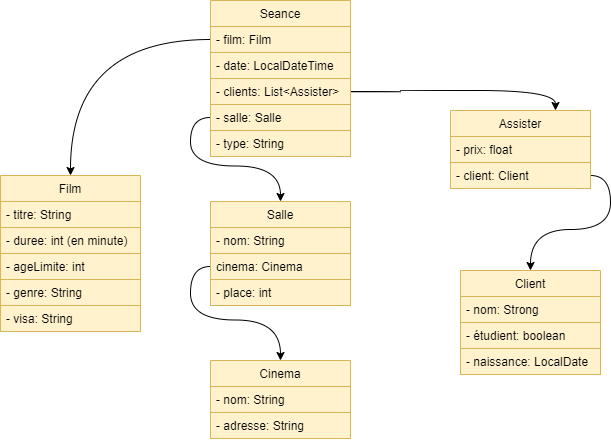

The diagram above was exported from draw.io. Its source (the exported page's mxGraphModel, read from the mxfile embedded in the PNG):
<mxGraphModel dx="782" dy="398" grid="1" gridSize="10" guides="1" tooltips="1" connect="1" arrows="1" fold="1" page="1" pageScale="1" pageWidth="827" pageHeight="1169" math="0" shadow="0">
  <root>
    <mxCell id="0" />
    <mxCell id="1" parent="0" />
    <mxCell id="FPUnp3NqU45aalT9KCfo-16" style="edgeStyle=orthogonalEdgeStyle;rounded=0;orthogonalLoop=1;jettySize=auto;html=1;curved=1;" edge="1" parent="1" source="FPUnp3NqU45aalT9KCfo-9" target="FPUnp3NqU45aalT9KCfo-1">
      <mxGeometry relative="1" as="geometry" />
    </mxCell>
    <mxCell id="FPUnp3NqU45aalT9KCfo-23" style="edgeStyle=orthogonalEdgeStyle;rounded=0;orthogonalLoop=1;jettySize=auto;html=1;entryX=0.5;entryY=0;entryDx=0;entryDy=0;curved=1;" edge="1" parent="1" source="FPUnp3NqU45aalT9KCfo-11" target="FPUnp3NqU45aalT9KCfo-19">
      <mxGeometry relative="1" as="geometry" />
    </mxCell>
    <mxCell id="FPUnp3NqU45aalT9KCfo-28" style="edgeStyle=orthogonalEdgeStyle;rounded=0;orthogonalLoop=1;jettySize=auto;html=1;curved=1;" edge="1" parent="1" source="FPUnp3NqU45aalT9KCfo-21" target="FPUnp3NqU45aalT9KCfo-24">
      <mxGeometry relative="1" as="geometry" />
    </mxCell>
    <mxCell id="FPUnp3NqU45aalT9KCfo-46" style="edgeStyle=orthogonalEdgeStyle;rounded=0;orthogonalLoop=1;jettySize=auto;html=1;curved=1;" edge="1" parent="1" source="FPUnp3NqU45aalT9KCfo-38" target="FPUnp3NqU45aalT9KCfo-29">
      <mxGeometry relative="1" as="geometry" />
    </mxCell>
    <mxCell id="FPUnp3NqU45aalT9KCfo-48" style="edgeStyle=orthogonalEdgeStyle;rounded=0;orthogonalLoop=1;jettySize=auto;html=1;entryX=0.75;entryY=0;entryDx=0;entryDy=0;curved=1;" edge="1" parent="1" source="FPUnp3NqU45aalT9KCfo-33" target="FPUnp3NqU45aalT9KCfo-36">
      <mxGeometry relative="1" as="geometry" />
    </mxCell>
    <mxCell id="FPUnp3NqU45aalT9KCfo-36" value="Assister" style="swimlane;fontStyle=0;childLayout=stackLayout;horizontal=1;startSize=26;fillColor=#fff2cc;horizontalStack=0;resizeParent=1;resizeParentMax=0;resizeLast=0;collapsible=1;marginBottom=0;strokeColor=#d6b656;" vertex="1" parent="1">
      <mxGeometry x="640" y="280" width="140" height="78" as="geometry" />
    </mxCell>
    <mxCell id="FPUnp3NqU45aalT9KCfo-37" value="- prix: float" style="text;strokeColor=#d6b656;fillColor=#fff2cc;align=left;verticalAlign=top;spacingLeft=4;spacingRight=4;overflow=hidden;rotatable=0;points=[[0,0.5],[1,0.5]];portConstraint=eastwest;" vertex="1" parent="FPUnp3NqU45aalT9KCfo-36">
      <mxGeometry y="26" width="140" height="26" as="geometry" />
    </mxCell>
    <mxCell id="FPUnp3NqU45aalT9KCfo-38" value="- client: Client" style="text;strokeColor=#d6b656;fillColor=#fff2cc;align=left;verticalAlign=top;spacingLeft=4;spacingRight=4;overflow=hidden;rotatable=0;points=[[0,0.5],[1,0.5]];portConstraint=eastwest;" vertex="1" parent="FPUnp3NqU45aalT9KCfo-36">
      <mxGeometry y="52" width="140" height="26" as="geometry" />
    </mxCell>
    <mxCell id="FPUnp3NqU45aalT9KCfo-29" value="Client" style="swimlane;fontStyle=0;childLayout=stackLayout;horizontal=1;startSize=26;fillColor=#fff2cc;horizontalStack=0;resizeParent=1;resizeParentMax=0;resizeLast=0;collapsible=1;marginBottom=0;strokeColor=#d6b656;" vertex="1" parent="1">
      <mxGeometry x="650" y="440" width="140" height="104" as="geometry" />
    </mxCell>
    <mxCell id="FPUnp3NqU45aalT9KCfo-30" value="- nom: Strong" style="text;strokeColor=#d6b656;fillColor=#fff2cc;align=left;verticalAlign=top;spacingLeft=4;spacingRight=4;overflow=hidden;rotatable=0;points=[[0,0.5],[1,0.5]];portConstraint=eastwest;" vertex="1" parent="FPUnp3NqU45aalT9KCfo-29">
      <mxGeometry y="26" width="140" height="26" as="geometry" />
    </mxCell>
    <mxCell id="FPUnp3NqU45aalT9KCfo-51" value="- étudient: boolean" style="text;strokeColor=#d6b656;fillColor=#fff2cc;align=left;verticalAlign=top;spacingLeft=4;spacingRight=4;overflow=hidden;rotatable=0;points=[[0,0.5],[1,0.5]];portConstraint=eastwest;" vertex="1" parent="FPUnp3NqU45aalT9KCfo-29">
      <mxGeometry y="52" width="140" height="26" as="geometry" />
    </mxCell>
    <mxCell id="FPUnp3NqU45aalT9KCfo-31" value="- naissance: LocalDate" style="text;strokeColor=#d6b656;fillColor=#fff2cc;align=left;verticalAlign=top;spacingLeft=4;spacingRight=4;overflow=hidden;rotatable=0;points=[[0,0.5],[1,0.5]];portConstraint=eastwest;" vertex="1" parent="FPUnp3NqU45aalT9KCfo-29">
      <mxGeometry y="78" width="140" height="26" as="geometry" />
    </mxCell>
    <mxCell id="FPUnp3NqU45aalT9KCfo-1" value="Film" style="swimlane;fontStyle=0;childLayout=stackLayout;horizontal=1;startSize=26;fillColor=#fff2cc;horizontalStack=0;resizeParent=1;resizeParentMax=0;resizeLast=0;collapsible=1;marginBottom=0;strokeColor=#d6b656;" vertex="1" parent="1">
      <mxGeometry x="190" y="345" width="140" height="156" as="geometry" />
    </mxCell>
    <mxCell id="FPUnp3NqU45aalT9KCfo-2" value="- titre: String" style="text;strokeColor=#d6b656;fillColor=#fff2cc;align=left;verticalAlign=top;spacingLeft=4;spacingRight=4;overflow=hidden;rotatable=0;points=[[0,0.5],[1,0.5]];portConstraint=eastwest;" vertex="1" parent="FPUnp3NqU45aalT9KCfo-1">
      <mxGeometry y="26" width="140" height="26" as="geometry" />
    </mxCell>
    <mxCell id="FPUnp3NqU45aalT9KCfo-3" value="- duree: int (en minute)" style="text;strokeColor=#d6b656;fillColor=#fff2cc;align=left;verticalAlign=top;spacingLeft=4;spacingRight=4;overflow=hidden;rotatable=0;points=[[0,0.5],[1,0.5]];portConstraint=eastwest;" vertex="1" parent="FPUnp3NqU45aalT9KCfo-1">
      <mxGeometry y="52" width="140" height="26" as="geometry" />
    </mxCell>
    <mxCell id="FPUnp3NqU45aalT9KCfo-57" value="- ageLimite: int" style="text;strokeColor=#d6b656;fillColor=#fff2cc;align=left;verticalAlign=top;spacingLeft=4;spacingRight=4;overflow=hidden;rotatable=0;points=[[0,0.5],[1,0.5]];portConstraint=eastwest;" vertex="1" parent="FPUnp3NqU45aalT9KCfo-1">
      <mxGeometry y="78" width="140" height="26" as="geometry" />
    </mxCell>
    <mxCell id="FPUnp3NqU45aalT9KCfo-18" value="- genre: String" style="text;strokeColor=#d6b656;fillColor=#fff2cc;align=left;verticalAlign=top;spacingLeft=4;spacingRight=4;overflow=hidden;rotatable=0;points=[[0,0.5],[1,0.5]];portConstraint=eastwest;" vertex="1" parent="FPUnp3NqU45aalT9KCfo-1">
      <mxGeometry y="104" width="140" height="26" as="geometry" />
    </mxCell>
    <mxCell id="FPUnp3NqU45aalT9KCfo-4" value="- visa: String" style="text;strokeColor=#d6b656;fillColor=#fff2cc;align=left;verticalAlign=top;spacingLeft=4;spacingRight=4;overflow=hidden;rotatable=0;points=[[0,0.5],[1,0.5]];portConstraint=eastwest;" vertex="1" parent="FPUnp3NqU45aalT9KCfo-1">
      <mxGeometry y="130" width="140" height="26" as="geometry" />
    </mxCell>
    <mxCell id="FPUnp3NqU45aalT9KCfo-8" value="Seance" style="swimlane;fontStyle=0;childLayout=stackLayout;horizontal=1;startSize=26;fillColor=#fff2cc;horizontalStack=0;resizeParent=1;resizeParentMax=0;resizeLast=0;collapsible=1;marginBottom=0;strokeColor=#d6b656;" vertex="1" parent="1">
      <mxGeometry x="400" y="170" width="140" height="156" as="geometry" />
    </mxCell>
    <mxCell id="FPUnp3NqU45aalT9KCfo-9" value="- film: Film" style="text;strokeColor=#d6b656;fillColor=#fff2cc;align=left;verticalAlign=top;spacingLeft=4;spacingRight=4;overflow=hidden;rotatable=0;points=[[0,0.5],[1,0.5]];portConstraint=eastwest;" vertex="1" parent="FPUnp3NqU45aalT9KCfo-8">
      <mxGeometry y="26" width="140" height="26" as="geometry" />
    </mxCell>
    <mxCell id="FPUnp3NqU45aalT9KCfo-10" value="- date: LocalDateTime" style="text;strokeColor=#d6b656;fillColor=#fff2cc;align=left;verticalAlign=top;spacingLeft=4;spacingRight=4;overflow=hidden;rotatable=0;points=[[0,0.5],[1,0.5]];portConstraint=eastwest;" vertex="1" parent="FPUnp3NqU45aalT9KCfo-8">
      <mxGeometry y="52" width="140" height="26" as="geometry" />
    </mxCell>
    <mxCell id="FPUnp3NqU45aalT9KCfo-33" value="- clients: List&lt;Assister&gt;" style="text;strokeColor=#d6b656;fillColor=#fff2cc;align=left;verticalAlign=top;spacingLeft=4;spacingRight=4;overflow=hidden;rotatable=0;points=[[0,0.5],[1,0.5]];portConstraint=eastwest;" vertex="1" parent="FPUnp3NqU45aalT9KCfo-8">
      <mxGeometry y="78" width="140" height="26" as="geometry" />
    </mxCell>
    <mxCell id="FPUnp3NqU45aalT9KCfo-11" value="- salle: Salle" style="text;strokeColor=#d6b656;fillColor=#fff2cc;align=left;verticalAlign=top;spacingLeft=4;spacingRight=4;overflow=hidden;rotatable=0;points=[[0,0.5],[1,0.5]];portConstraint=eastwest;" vertex="1" parent="FPUnp3NqU45aalT9KCfo-8">
      <mxGeometry y="104" width="140" height="26" as="geometry" />
    </mxCell>
    <mxCell id="FPUnp3NqU45aalT9KCfo-56" value="- type: String" style="text;strokeColor=#d6b656;fillColor=#fff2cc;align=left;verticalAlign=top;spacingLeft=4;spacingRight=4;overflow=hidden;rotatable=0;points=[[0,0.5],[1,0.5]];portConstraint=eastwest;" vertex="1" parent="FPUnp3NqU45aalT9KCfo-8">
      <mxGeometry y="130" width="140" height="26" as="geometry" />
    </mxCell>
    <mxCell id="FPUnp3NqU45aalT9KCfo-24" value="Cinema" style="swimlane;fontStyle=0;childLayout=stackLayout;horizontal=1;startSize=26;fillColor=#fff2cc;horizontalStack=0;resizeParent=1;resizeParentMax=0;resizeLast=0;collapsible=1;marginBottom=0;strokeColor=#d6b656;" vertex="1" parent="1">
      <mxGeometry x="400" y="530" width="140" height="78" as="geometry" />
    </mxCell>
    <mxCell id="FPUnp3NqU45aalT9KCfo-25" value="- nom: String" style="text;strokeColor=#d6b656;fillColor=#fff2cc;align=left;verticalAlign=top;spacingLeft=4;spacingRight=4;overflow=hidden;rotatable=0;points=[[0,0.5],[1,0.5]];portConstraint=eastwest;" vertex="1" parent="FPUnp3NqU45aalT9KCfo-24">
      <mxGeometry y="26" width="140" height="26" as="geometry" />
    </mxCell>
    <mxCell id="FPUnp3NqU45aalT9KCfo-26" value="- adresse: String" style="text;strokeColor=#d6b656;fillColor=#fff2cc;align=left;verticalAlign=top;spacingLeft=4;spacingRight=4;overflow=hidden;rotatable=0;points=[[0,0.5],[1,0.5]];portConstraint=eastwest;" vertex="1" parent="FPUnp3NqU45aalT9KCfo-24">
      <mxGeometry y="52" width="140" height="26" as="geometry" />
    </mxCell>
    <mxCell id="FPUnp3NqU45aalT9KCfo-19" value="Salle" style="swimlane;fontStyle=0;childLayout=stackLayout;horizontal=1;startSize=26;fillColor=#fff2cc;horizontalStack=0;resizeParent=1;resizeParentMax=0;resizeLast=0;collapsible=1;marginBottom=0;strokeColor=#d6b656;" vertex="1" parent="1">
      <mxGeometry x="400" y="371" width="140" height="104" as="geometry" />
    </mxCell>
    <mxCell id="FPUnp3NqU45aalT9KCfo-20" value="- nom: String" style="text;strokeColor=#d6b656;fillColor=#fff2cc;align=left;verticalAlign=top;spacingLeft=4;spacingRight=4;overflow=hidden;rotatable=0;points=[[0,0.5],[1,0.5]];portConstraint=eastwest;" vertex="1" parent="FPUnp3NqU45aalT9KCfo-19">
      <mxGeometry y="26" width="140" height="26" as="geometry" />
    </mxCell>
    <mxCell id="FPUnp3NqU45aalT9KCfo-21" value="cinema: Cinema" style="text;strokeColor=#d6b656;fillColor=#fff2cc;align=left;verticalAlign=top;spacingLeft=4;spacingRight=4;overflow=hidden;rotatable=0;points=[[0,0.5],[1,0.5]];portConstraint=eastwest;" vertex="1" parent="FPUnp3NqU45aalT9KCfo-19">
      <mxGeometry y="52" width="140" height="26" as="geometry" />
    </mxCell>
    <mxCell id="FPUnp3NqU45aalT9KCfo-35" value="- place: int" style="text;strokeColor=#d6b656;fillColor=#fff2cc;align=left;verticalAlign=top;spacingLeft=4;spacingRight=4;overflow=hidden;rotatable=0;points=[[0,0.5],[1,0.5]];portConstraint=eastwest;" vertex="1" parent="FPUnp3NqU45aalT9KCfo-19">
      <mxGeometry y="78" width="140" height="26" as="geometry" />
    </mxCell>
  </root>
</mxGraphModel>